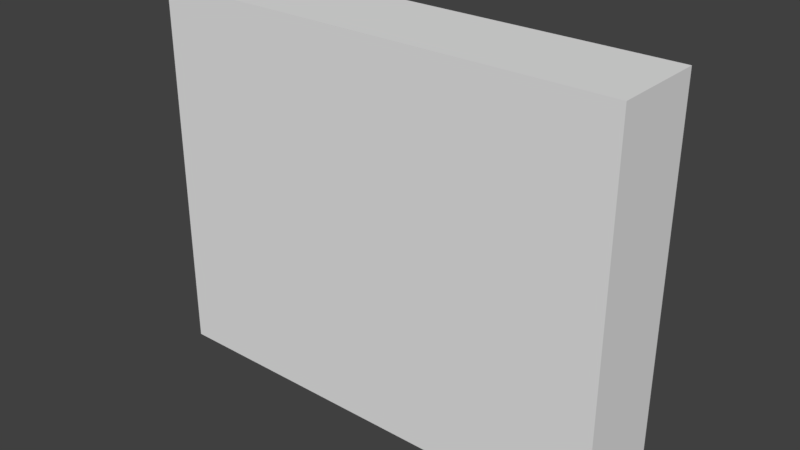 # Source: wall-sm.blend  (saved by Blender 2.79.0; exported with 4.5.12 LTS)
import bpy
from mathutils import Matrix  # noqa: F401  (used for matrix-valued properties, if any)

bpy.ops.wm.read_factory_settings(use_empty=True)
scene = bpy.context.scene
scene.name = 'Scene'

# ---- collections
col_collection_1 = bpy.data.collections.new('Collection 1'); scene.collection.children.link(col_collection_1)

# ---- materials (node trees are filled in below, after node groups)
mat_material = bpy.data.materials.new('Material')
mat_material.alpha_threshold = 0.0
mat_material.use_transparent_shadow = False
mat_material.roughness = 0.5
mat_material.specular_intensity = 0.1
mat_material.line_color = (0.0, 0.0, 0.0, 1.0)

# ---- material node trees

# ---- world
world_world = bpy.data.worlds.new('World'); scene.world = world_world
world_world.color = (0.05088, 0.05088, 0.05088)
world_world.use_sun_shadow = False
world_world.sun_shadow_jitter_overblur = 0.0
world_world.cycles.sampling_method = 'MANUAL'

# ---- meshes
me_cube = bpy.data.meshes.new('Cube')
me_cube.from_pydata([(10.0, 2.0, -8.0), (10.0, -2.0, -8.0), (-10.0, -2.0, -8.0), (-10.0, 2.0, -8.0), (10.0, 2.0, 8.0), (10.0, -2.0, 8.0), (-10.0, -2.0, 8.0), (-10.0, 2.0, 8.0)], [], [(0, 1, 2, 3), (4, 7, 6, 5), (0, 4, 5, 1), (1, 5, 6, 2), (2, 6, 7, 3), (4, 0, 3, 7)])
_uv = me_cube.uv_layers.new(name='UVMap')
_uv.uv.foreach_set('vector', [0.9994, 4.997, 0.0005997, 4.997, 0.0005996, 0.002996, 0.9994, 0.002998, 4.997, 0.9994, 0.002998, 0.9994, 0.002996, 0.0005996, 4.997, 0.0005993, 0.9994, 0.002398, 0.9994, 3.998, 0.0005993, 3.998, 0.0005996, 0.002398, 4.997, 0.002398, 4.997, 3.998, 0.002996, 3.998, 0.002996, 0.002398, 0.0005996, 3.998, 0.0005996, 0.002397, 0.9994, 0.002398, 0.9994, 3.998, 4.997, 0.002398, 4.997, 3.998, 0.003, 3.998, 0.002998, 0.002398])
me_cube.materials.append(mat_material)
me_cube.use_remesh_preserve_volume = False
me_cube.use_remesh_preserve_attributes = False
me_cube.use_mirror_vertex_groups = False
me_cube.update()

# ---- objects
ob_cube = bpy.data.objects.new('Cube', me_cube)

# ---- transforms, parenting, visibility, modifiers, constraints
ob_cube.location = (0.0, 0.0, 0.0)
ob_cube.lock_rotations_4d = False
ob_cube.empty_display_type = 'ARROWS'
ob_cube.lineart.crease_threshold = 0.0

# ---- collection membership
col_collection_1.objects.link(ob_cube)

# ---- scene / render settings (as saved in the file)
scene.frame_start = 1; scene.frame_end = 250; scene.frame_set(1)
scene.render.engine = 'BLENDER_EEVEE_NEXT'
scene.render.resolution_percentage = 50
scene.render.dither_intensity = 0.0
scene.cycles.use_denoising = False
scene.cycles.samples = 128
scene.cycles.sampling_pattern = 'TABULATED_SOBOL'
scene.cycles.use_adaptive_sampling = False
scene.cycles.use_light_tree = False
scene.cycles.blur_glossy = 0.0
scene.cycles.sample_clamp_indirect = 0.0
scene.view_settings.view_transform = 'Standard'
bpy.context.view_layer.update()

# ---- added for rendering (the .blend has no active camera and no usable light): camera, sun
cam_auto = bpy.data.cameras.new('AutoCamera')
cam_auto.lens = 50.0
cam_auto.sensor_width = 36.0
cam_auto.clip_end = 1000.0
ob_auto_camera = bpy.data.objects.new('AutoCamera', cam_auto)
scene.collection.objects.link(ob_auto_camera)
ob_auto_camera.location = (23.9846, -28.7815, 19.1877)
ob_auto_camera.rotation_euler = (1.09748, -7.21219e-08, 0.694738)
scene.camera = ob_auto_camera
light_auto_sun = bpy.data.lights.new('AutoSun', 'SUN')
light_auto_sun.energy = 3.0
light_auto_sun.angle = 0.0523599
ob_auto_sun = bpy.data.objects.new('AutoSun', light_auto_sun)
scene.collection.objects.link(ob_auto_sun)
ob_auto_sun.rotation_euler = (0.872665, 0.174533, 0.523599)
bpy.context.view_layer.update()
